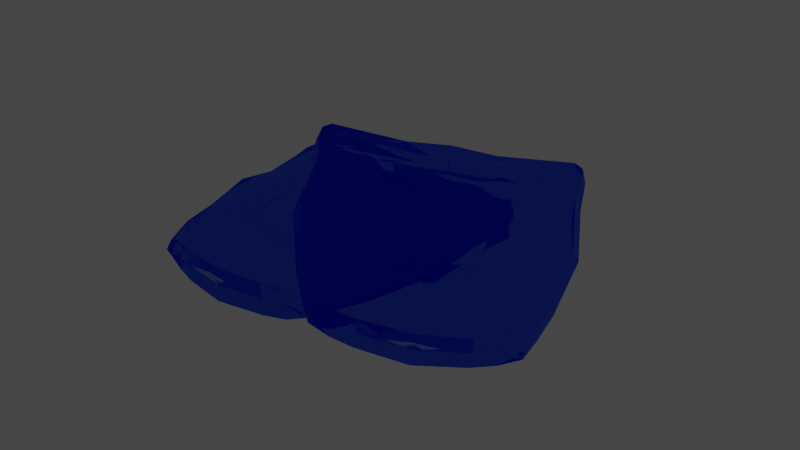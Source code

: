 # Source: Shield_pack.blend  (saved by Blender 3.6.11; exported with 4.5.12 LTS)
import bpy
from mathutils import Matrix  # noqa: F401  (used for matrix-valued properties, if any)

bpy.ops.wm.read_factory_settings(use_empty=True)
scene = bpy.context.scene
scene.name = 'Scene'

# ---- materials (node trees are filled in below, after node groups)
mat_quartz = bpy.data.materials.new('quartz')
mat_quartz.use_transparent_shadow = False

# ---- material node trees
mat_quartz.use_nodes = True; mat_quartz.node_tree.nodes.clear()
_N = mat_quartz.node_tree.nodes; _L = mat_quartz.node_tree.links
n0 = _N.new('ShaderNodeOutputMaterial'); n0.name = 'Material Output'; n0.location = (300, 300)
n1 = _N.new('ShaderNodeBsdfGlass'); n1.name = 'Glass BSDF'; n1.location = (19, 313)
n1.distribution = 'BECKMANN'
n1.inputs[0].default_value = (0.201, 0.3442, 1.0, 1.0)
n1.inputs[1].default_value = 0.1
n1.inputs[2].default_value = 1.1
_L.new(n1.outputs[0], n0.inputs[0])
n0.is_active_output = True

# ---- world
world_world = bpy.data.worlds.new('World'); scene.world = world_world
world_world.use_nodes = True; world_world.node_tree.nodes.clear()
_N = world_world.node_tree.nodes; _L = world_world.node_tree.links
n0 = _N.new('ShaderNodeOutputWorld'); n0.name = 'World Output'; n0.location = (300, 300)
n1 = _N.new('ShaderNodeBackground'); n1.name = 'Background'; n1.location = (10, 300)
n1.inputs[0].default_value = (0.05088, 0.05088, 0.05088, 1.0)
_L.new(n1.outputs[0], n0.inputs[0])
n0.is_active_output = True
world_world.color = (0.05088, 0.05088, 0.05088)
world_world.use_sun_shadow = False
world_world.sun_shadow_jitter_overblur = 0.0

# ---- meshes
me_cube = bpy.data.meshes.new('Cube')
me_cube.from_pydata([(7.541, 4.73, 0.9765), (7.589, 4.699, -0.953), (6.194, -4.082, 0.9765), (6.701, -4.09, -0.9765), (0.0, 5.0, -1.0), (8.019, 4.688, 0.0), (6.881, -4.115, 0.0), (0.0, -3.985, 1.522), (7.553, 0.0, 1.0), (0.0, -5.0, -1.0), (0.0, 5.0, 1.0), (7.694, 0.0, -0.9765), (0.0, 5.0, 0.0), (8.0, 0.0, 0.0), (0.0, 0.0, -1.0), (3.366, -4.226, -1.0), (0.0, 5.0, -1.0), (8.019, 4.688, 0.0), (0.0, 3.989, 1.519), (0.0, 5.0, 0.0), (7.905, 7.524, 1.0), (7.858, 7.524, -0.953), (0.0, 7.0, -1.0), (8.258, 7.524, 0.0), (0.0, 7.0, 1.0), (0.0, 7.0, 0.0), (7.434, 8.077, 0.953), (7.434, 8.148, -1.024), (0.0, 7.671, -1.0), (7.721, 8.383, 0.0), (0.0, 7.741, 1.0), (0.0, 7.812, 0.0), (5.385, -8.054, 0.0), (5.041, -7.082, -1.0), (0.0, -8.912, 0.0), (4.911, -6.887, 1.0), (0.0, -9.0, -1.0), (0.0, -8.814, 1.0), (4.219, 4.985, 1.0), (4.248, 5.005, -1.0), (2.515, -3.457, 1.609), (4.0, 0.0, -1.0), (4.0, 0.0, 1.0), (3.151, 3.977, 1.935), (4.248, 5.005, -1.0), (4.066, 7.219, 1.0), (4.064, 7.218, -1.0), (2.773, 7.518, 0.9295), (3.16, 7.737, -0.9059), (2.889, -8.448, 0.0), (2.922, -8.469, -1.0), (2.922, -8.469, 1.0), (0.0, -9.425, 1.0), (1.312, -9.567, 1.0), (6.881, -4.115, -0.5), (5.025, -4.107, -1.0), (6.677, -4.115, 0.5), (5.866, -6.112, -0.953), (6.139, -6.186, 0.0), (5.336, -7.699, 0.5), (5.028, -4.108, 1.306), (5.73, -6.074, 0.9765), (4.271, -8.041, -0.953), (5.466, -7.759, -0.5), (3.949, -8.028, 0.0), (4.213, -8.037, 0.953), (2.889, -8.448, 0.5), (2.889, -8.448, -0.5), (2.984, -6.03, 1.0), (2.984, -6.03, -1.0), (3.949, -8.028, 0.5), (3.949, -8.028, -0.5), (4.385, -5.967, 1.0), (6.139, -6.186, 0.5), (4.385, -5.967, -1.0), (6.139, -6.186, -0.5), (3.765, 7.828, 0.0), (6.669, -2.001, 0.9882), (5.777, 0.0, 1.306), (7.006, 2.0, 0.9882), (2.767, -2.1, 1.56), (6.291, 5.135, 0.9882), (6.311, 7.591, 1.0), (0.0, 6.0, 1.306), (6.272, 5.123, 1.294), (1.769, 3.769, 1.526), (7.94, 6.274, 0.9882), (1.594, 6.814, 1.0), (4.279, 6.194, 1.306), (2.755, 2.278, 1.591), (1.728, 5.819, 1.306), (6.406, 6.435, 1.3), (5.412, 2.148, 1.3), (5.453, -2.123, 1.3), (1.529, -3.741, 1.516), (-7.541, 4.73, 0.9765), (-7.589, 4.699, -0.953), (-6.194, -4.082, 0.9765), (-6.701, -4.09, -0.9765), (-8.019, 4.688, 0.0), (-6.881, -4.115, 0.0), (-7.553, 0.0, 1.0), (-7.694, 0.0, -0.9765), (-8.0, 0.0, 0.0), (-3.366, -4.226, -1.0), (-8.019, 4.688, 0.0), (-7.905, 7.524, 1.0), (-7.858, 7.524, -0.953), (-8.258, 7.524, 0.0), (-7.434, 8.077, 0.953), (-7.434, 8.148, -1.024), (-7.721, 8.383, 0.0), (-5.385, -8.054, 0.0), (-5.041, -7.082, -1.0), (-4.911, -6.887, 1.0), (-4.219, 4.985, 1.0), (-4.248, 5.005, -1.0), (-2.515, -3.457, 1.609), (-4.0, 0.0, -1.0), (-4.0, 0.0, 1.0), (-3.151, 3.977, 1.935), (-4.248, 5.005, -1.0), (-4.066, 7.219, 1.0), (-4.064, 7.218, -1.0), (-2.773, 7.518, 0.9295), (-3.16, 7.737, -0.9059), (-2.889, -8.448, 0.0), (-2.922, -8.469, -1.0), (-2.922, -8.469, 1.0), (-1.312, -9.567, 1.0), (-6.881, -4.115, -0.5), (-5.025, -4.107, -1.0), (-6.677, -4.115, 0.5), (-5.866, -6.112, -0.953), (-6.139, -6.186, 0.0), (-5.336, -7.699, 0.5), (-5.028, -4.108, 1.306), (-5.73, -6.074, 0.9765), (-4.271, -8.041, -0.953), (-5.466, -7.759, -0.5), (-3.949, -8.028, 0.0), (-4.213, -8.037, 0.953), (-2.889, -8.448, 0.5), (-2.889, -8.448, -0.5), (-2.984, -6.03, 1.0), (-2.984, -6.03, -1.0), (-3.949, -8.028, 0.5), (-3.949, -8.028, -0.5), (-4.385, -5.967, 1.0), (-6.139, -6.186, 0.5), (-4.385, -5.967, -1.0), (-6.139, -6.186, -0.5), (-3.765, 7.828, 0.0), (-6.669, -2.001, 0.9882), (-5.777, 0.0, 1.306), (-7.006, 2.0, 0.9882), (-2.767, -2.1, 1.56), (-6.291, 5.135, 0.9882), (-6.311, 7.591, 1.0), (-6.272, 5.123, 1.294), (-1.769, 3.769, 1.526), (-7.94, 6.274, 0.9882), (-1.594, 6.814, 1.0), (-4.279, 6.194, 1.306), (-2.755, 2.278, 1.591), (-1.728, 5.819, 1.306), (-6.406, 6.435, 1.3), (-5.412, 2.148, 1.3), (-5.453, -2.123, 1.3), (-1.529, -3.741, 1.516), (1.756, -4.721, 1.0), (0.0, -5.0, 1.0), (1.789, 4.776, 1.0), (4.219, 4.985, 1.0), (3.75, 2.25, 1.0), (3.002, 4.012e-06, 1.566), (3.75, -2.25, 1.0), (3.366, -4.226, 1.0), (0.0, 5.0, 1.0), (-1.756, -4.721, 1.0), (-1.789, 4.776, 1.0), (-4.219, 4.985, 1.0), (-3.75, 2.25, 1.0), (-3.002, 4.012e-06, 1.566), (-3.75, -2.25, 1.0), (-3.366, -4.226, 1.0), (0.0, 0.002103, 1.52), (0.0, 1.996, 1.52), (0.0, -1.991, 1.521)], [(81, 0), (5, 17), (38, 81), (157, 95), (99, 105), (115, 157)], [(41, 11, 3, 55, 15), (13, 8, 77, 2, 56, 6), (12, 10, 178, 19), (11, 13, 6, 54, 3), (1, 5, 13, 11), (5, 0, 79, 8, 13), (39, 1, 11, 41), (75, 58, 32, 63), (74, 57, 33, 62), (19, 178, 83, 24, 25), (39, 4, 16, 44), (4, 12, 19, 16), (21, 1, 44, 46), (22, 25, 31, 28), (23, 21, 27, 29), (44, 16, 22, 46), (1, 21, 23, 17), (16, 19, 25, 22), (21, 46, 48, 27), (73, 61, 35, 59), (20, 23, 29, 26), (45, 82, 20, 26, 47), (25, 24, 30, 31), (46, 22, 28, 48), (177, 170, 171, 37, 51, 68), (72, 68, 51, 65), (50, 67, 49, 34, 36), (71, 64, 49, 67), (49, 66, 51, 37, 34), (70, 65, 51, 66), (24, 87, 45, 47, 30), (91, 84, 0, 86), (10, 38, 173, 172, 178), (17, 23, 20, 86, 0), (90, 88, 45, 87), (9, 15, 69, 50, 36), (4, 39, 41, 14), (14, 41, 15, 9), (37, 51, 53, 52), (64, 70, 66, 49), (32, 59, 70, 64), (59, 35, 65, 70), (62, 71, 67, 50), (33, 63, 71, 62), (63, 32, 64, 71), (61, 72, 65, 35), (2, 60, 72, 61), (60, 177, 68, 72), (58, 73, 59, 32), (6, 56, 73, 58), (56, 2, 61, 73), (69, 74, 62, 50), (15, 55, 74, 69), (55, 3, 57, 74), (57, 75, 63, 33), (3, 54, 75, 57), (54, 6, 58, 75), (47, 26, 29, 76), (27, 48, 76, 29), (48, 28, 31, 76), (31, 30, 47, 76), (83, 90, 87, 24), (178, 172, 90, 83), (172, 173, 88, 90), (82, 91, 86, 20), (45, 88, 91, 82), (88, 173, 84, 91), (174, 92, 84, 173), (79, 0, 84, 92), (79, 92, 78, 8), (92, 174, 42, 78), (176, 93, 78, 42), (77, 8, 78, 93), (176, 177, 60, 93), (77, 93, 60, 2), (53, 34, 52), (53, 49, 34), (49, 53, 66), (51, 66, 53), (118, 104, 131, 98, 102), (103, 100, 132, 97, 153, 101), (102, 98, 130, 100, 103), (96, 102, 103, 99), (99, 103, 101, 155, 95), (116, 118, 102, 96), (151, 139, 112, 134), (150, 138, 113, 133), (116, 121, 16, 4), (107, 123, 121, 96), (108, 111, 110, 107), (121, 123, 22, 16), (96, 105, 108, 107), (107, 110, 125, 123), (149, 135, 114, 137), (106, 109, 111, 108), (122, 124, 109, 106, 158), (123, 125, 28, 22), (185, 144, 128, 37, 171, 179), (148, 141, 128, 144), (127, 36, 34, 126, 143), (147, 143, 126, 140), (126, 34, 37, 128, 142), (146, 142, 128, 141), (24, 30, 124, 122, 162), (166, 161, 95, 159), (10, 178, 180, 181, 115), (105, 95, 161, 106, 108), (165, 162, 122, 163), (9, 36, 127, 145, 104), (4, 14, 118, 116), (14, 9, 104, 118), (37, 52, 129, 128), (140, 126, 142, 146), (112, 140, 146, 135), (135, 146, 141, 114), (138, 127, 143, 147), (113, 138, 147, 139), (139, 147, 140, 112), (137, 114, 141, 148), (97, 137, 148, 136), (136, 148, 144, 185), (134, 112, 135, 149), (100, 134, 149, 132), (132, 149, 137, 97), (145, 127, 138, 150), (104, 145, 150, 131), (131, 150, 133, 98), (133, 113, 139, 151), (98, 133, 151, 130), (130, 151, 134, 100), (124, 152, 111, 109), (110, 111, 152, 125), (125, 152, 31, 28), (31, 152, 124, 30), (83, 24, 162, 165), (178, 83, 165, 180), (180, 165, 163, 181), (158, 106, 161, 166), (122, 158, 166, 163), (163, 166, 159, 181), (182, 181, 159, 167), (155, 167, 159, 95), (155, 101, 154, 167), (167, 154, 119, 182), (184, 119, 154, 168), (153, 168, 154, 101), (184, 168, 136, 185), (153, 97, 136, 168), (129, 52, 34), (129, 34, 126), (126, 142, 129), (128, 129, 142), (120, 164, 160), (94, 7, 171, 170), (85, 43, 173, 172), (89, 175, 42, 174), (80, 40, 177, 176), (175, 80, 176, 42), (18, 85, 172, 178), (43, 89, 174, 173), (40, 94, 170, 177), (7, 169, 179, 171), (120, 160, 180, 181), (183, 164, 182, 119), (117, 156, 184, 185), (156, 183, 119, 184), (160, 18, 178, 180), (164, 120, 181, 182), (169, 117, 185, 179), (43, 85, 89), (18, 187, 89, 85), (18, 160, 164, 187), (164, 183, 186, 187), (89, 187, 186, 175), (175, 186, 188, 80), (7, 94, 80, 188), (80, 94, 40), (7, 188, 156, 169), (117, 169, 156), (183, 156, 188, 186)])
_uv = me_cube.uv_layers.new(name='UVMap')
_uv.uv.foreach_set('vector', [0.3125, 0.625, 0.375, 0.625, 0.375, 0.75, 0.3438, 0.75, 0.3125, 0.75, 0.5, 0.625, 0.625, 0.625, 0.625, 0.6875, 0.625, 0.75, 0.5625, 0.75, 0.5, 0.75, 0.0, 0.0, 0.0, 0.0, 0.0, 0.0, 0.0, 0.0, 0.375, 0.625, 0.5, 0.625, 0.5, 0.75, 0.4375, 0.75, 0.375, 0.75, 0.375, 0.5, 0.5, 0.5, 0.5, 0.625, 0.375, 0.625, 0.5, 0.5, 0.625, 0.5, 0.625, 0.5625, 0.625, 0.625, 0.5, 0.625, 0.3125, 0.5, 0.375, 0.5, 0.375, 0.625, 0.3125, 0.625, 0.4375, 0.75, 0.5, 0.75, 0.5, 0.75, 0.4375, 0.75, 0.3438, 0.75, 0.375, 0.75, 0.375, 0.75, 0.3438, 0.75, 0.0, 0.0, 0.0, 0.0, 0.0, 0.0, 0.0, 0.0, 0.0, 0.0, 0.3125, 0.5, 0.25, 0.5, 0.25, 0.5, 0.3125, 0.5, 0.0, 0.0, 0.0, 0.0, 0.0, 0.0, 0.0, 0.0, 0.375, 0.5, 0.0, 0.0, 0.3125, 0.5, 0.3125, 0.5, 0.0, 0.0, 0.0, 0.0, 0.0, 0.0, 0.0, 0.0, 0.5, 0.5, 0.375, 0.5, 0.375, 0.5, 0.5, 0.5, 0.3125, 0.5, 0.25, 0.5, 0.25, 0.5, 0.3125, 0.5, 0.0, 0.0, 0.375, 0.5, 0.5, 0.5, 0.0, 0.0, 0.0, 0.0, 0.0, 0.0, 0.0, 0.0, 0.0, 0.0, 0.375, 0.5, 0.3125, 0.5, 0.3125, 0.5, 0.375, 0.5, 0.5625, 0.75, 0.625, 0.75, 0.625, 0.75, 0.5625, 0.75, 0.625, 0.5, 0.5, 0.5, 0.5, 0.5, 0.625, 0.5, 0.6875, 0.5, 0.6562, 0.5, 0.625, 0.5, 0.625, 0.5, 0.6875, 0.5, 0.0, 0.0, 0.0, 0.0, 0.0, 0.0, 0.0, 0.0, 0.3125, 0.5, 0.25, 0.5, 0.25, 0.5, 0.3125, 0.5, 0.6875, 0.75, 0.7188, 0.75, 0.75, 0.75, 0.75, 0.75, 0.6875, 0.75, 0.6875, 0.75, 0.6562, 0.75, 0.6875, 0.75, 0.6875, 0.75, 0.6562, 0.75, 0.375, 0.8125, 0.4375, 0.8125, 0.5, 0.8125, 0.5, 0.875, 0.375, 0.875, 0.4375, 0.7812, 0.5, 0.7812, 0.5, 0.8125, 0.4375, 0.8125, 0.5, 0.8125, 0.5625, 0.8125, 0.625, 0.8125, 0.625, 0.875, 0.5, 0.875, 0.5625, 0.7812, 0.625, 0.7812, 0.625, 0.8125, 0.5625, 0.8125, 0.75, 0.5, 0.7188, 0.5, 0.6875, 0.5, 0.6875, 0.5, 0.75, 0.5, 0.5, 0.375, 0.3438, 0.25, 0.0, 0.0, 0.3125, 0.25, 0.75, 0.5, 0.6875, 0.5, 0.6875, 0.5, 0.7188, 0.5, 0.75, 0.5, 0.0, 0.0, 0.5, 0.5, 0.625, 0.5, 0.3125, 0.25, 0.0, 0.0, 0.7188, 0.5, 0.6875, 0.5, 0.6875, 0.5, 0.7188, 0.5, 0.25, 0.75, 0.3125, 0.75, 0.3125, 0.75, 0.3125, 0.75, 0.25, 0.75, 0.25, 0.5, 0.3125, 0.5, 0.3125, 0.625, 0.25, 0.625, 0.25, 0.625, 0.3125, 0.625, 0.3125, 0.75, 0.25, 0.75, 0.75, 0.75, 0.6875, 0.75, 0.6875, 0.75, 0.75, 0.75, 0.5, 0.7812, 0.5625, 0.7812, 0.5625, 0.8125, 0.5, 0.8125, 0.5, 0.75, 0.5625, 0.75, 0.5625, 0.7812, 0.5, 0.7812, 0.5625, 0.75, 0.625, 0.75, 0.625, 0.7812, 0.5625, 0.7812, 0.375, 0.7812, 0.4375, 0.7812, 0.4375, 0.8125, 0.375, 0.8125, 0.375, 0.75, 0.4375, 0.75, 0.4375, 0.7812, 0.375, 0.7812, 0.4375, 0.75, 0.5, 0.75, 0.5, 0.7812, 0.4375, 0.7812, 0.625, 0.75, 0.6562, 0.75, 0.6562, 0.75, 0.625, 0.75, 0.625, 0.75, 0.6562, 0.75, 0.6562, 0.75, 0.625, 0.75, 0.6562, 0.75, 0.6875, 0.75, 0.6875, 0.75, 0.6562, 0.75, 0.5, 0.75, 0.5625, 0.75, 0.5625, 0.75, 0.5, 0.75, 0.5, 0.75, 0.5625, 0.75, 0.5625, 0.75, 0.5, 0.75, 0.5625, 0.75, 0.625, 0.75, 0.625, 0.75, 0.5625, 0.75, 0.3125, 0.75, 0.3438, 0.75, 0.3438, 0.75, 0.3125, 0.75, 0.3125, 0.75, 0.3438, 0.75, 0.3438, 0.75, 0.3125, 0.75, 0.3438, 0.75, 0.375, 0.75, 0.375, 0.75, 0.3438, 0.75, 0.375, 0.75, 0.4375, 0.75, 0.4375, 0.75, 0.375, 0.75, 0.375, 0.75, 0.4375, 0.75, 0.4375, 0.75, 0.375, 0.75, 0.4375, 0.75, 0.5, 0.75, 0.5, 0.75, 0.4375, 0.75, 0.6875, 0.5, 0.625, 0.5, 0.5, 0.5, 0.0, 0.0, 0.375, 0.5, 0.3125, 0.5, 0.0, 0.0, 0.5, 0.5, 0.3125, 0.5, 0.0, 0.0, 0.0, 0.0, 0.0, 0.0, 0.0, 0.0, 0.75, 0.5, 0.6875, 0.5, 0.0, 0.0, 0.75, 0.5, 0.7188, 0.5, 0.7188, 0.5, 0.75, 0.5, 0.75, 0.5, 0.7188, 0.5, 0.7188, 0.5, 0.75, 0.5, 0.7188, 0.5, 0.6875, 0.5, 0.6875, 0.5, 0.7188, 0.5, 0.6562, 0.5, 0.5, 0.375, 0.3125, 0.25, 0.625, 0.5, 0.6875, 0.5, 0.6875, 0.5, 0.5, 0.375, 0.6562, 0.5, 0.6875, 0.5, 0.6875, 0.5, 0.3438, 0.25, 0.5, 0.375, 0.0, 0.0, 0.0, 0.0, 0.3438, 0.25, 0.6875, 0.5, 0.625, 0.5625, 0.0, 0.0, 0.3438, 0.25, 0.0, 0.0, 0.625, 0.5625, 0.0, 0.0, 0.0, 0.0, 0.625, 0.625, 0.0, 0.0, 0.6875, 0.5625, 0.6875, 0.625, 0.0, 0.0, 0.6875, 0.6875, 0.0, 0.0, 0.0, 0.0, 0.6875, 0.625, 0.625, 0.6875, 0.625, 0.625, 0.0, 0.0, 0.0, 0.0, 0.6875, 0.6875, 0.6875, 0.75, 0.6562, 0.75, 0.0, 0.0, 0.625, 0.6875, 0.0, 0.0, 0.6562, 0.75, 0.625, 0.75, 0.6875, 0.75, 0.0, 0.0, 0.75, 0.75, 0.0, 0.0, 0.0, 0.0, 0.0, 0.0, 0.0, 0.0, 0.0, 0.0, 0.5625, 0.8125, 0.0, 0.0, 0.0, 0.0, 0.0, 0.0, 0.3125, 0.625, 0.3125, 0.75, 0.3438, 0.75, 0.375, 0.75, 0.375, 0.625, 0.5, 0.625, 0.5, 0.75, 0.5625, 0.75, 0.625, 0.75, 0.625, 0.6875, 0.625, 0.625, 0.375, 0.625, 0.375, 0.75, 0.4375, 0.75, 0.5, 0.75, 0.5, 0.625, 0.375, 0.5, 0.375, 0.625, 0.5, 0.625, 0.5, 0.5, 0.5, 0.5, 0.5, 0.625, 0.625, 0.625, 0.625, 0.5625, 0.625, 0.5, 0.3125, 0.5, 0.3125, 0.625, 0.375, 0.625, 0.375, 0.5, 0.4375, 0.75, 0.4375, 0.75, 0.5, 0.75, 0.5, 0.75, 0.3438, 0.75, 0.3438, 0.75, 0.375, 0.75, 0.375, 0.75, 0.3125, 0.5, 0.3125, 0.5, 0.25, 0.5, 0.25, 0.5, 0.375, 0.5, 0.3125, 0.5, 0.3125, 0.5, 0.0, 0.0, 0.5, 0.5, 0.5, 0.5, 0.375, 0.5, 0.375, 0.5, 0.3125, 0.5, 0.3125, 0.5, 0.25, 0.5, 0.25, 0.5, 0.0, 0.0, 0.0, 0.0, 0.5, 0.5, 0.375, 0.5, 0.375, 0.5, 0.375, 0.5, 0.3125, 0.5, 0.3125, 0.5, 0.5625, 0.75, 0.5625, 0.75, 0.625, 0.75, 0.625, 0.75, 0.625, 0.5, 0.625, 0.5, 0.5, 0.5, 0.5, 0.5, 0.6875, 0.5, 0.6875, 0.5, 0.625, 0.5, 0.625, 0.5, 0.6562, 0.5, 0.3125, 0.5, 0.3125, 0.5, 0.25, 0.5, 0.25, 0.5, 0.6875, 0.75, 0.6875, 0.75, 0.6875, 0.75, 0.75, 0.75, 0.75, 0.75, 0.7188, 0.75, 0.6562, 0.75, 0.6562, 0.75, 0.6875, 0.75, 0.6875, 0.75, 0.375, 0.8125, 0.375, 0.875, 0.5, 0.875, 0.5, 0.8125, 0.4375, 0.8125, 0.4375, 0.7812, 0.4375, 0.8125, 0.5, 0.8125, 0.5, 0.7812, 0.5, 0.8125, 0.5, 0.875, 0.625, 0.875, 0.625, 0.8125, 0.5625, 0.8125, 0.5625, 0.7812, 0.5625, 0.8125, 0.625, 0.8125, 0.625, 0.7812, 0.75, 0.5, 0.75, 0.5, 0.6875, 0.5, 0.6875, 0.5, 0.7188, 0.5, 0.5, 0.375, 0.3125, 0.25, 0.0, 0.0, 0.3438, 0.25, 0.75, 0.5, 0.75, 0.5, 0.7188, 0.5, 0.6875, 0.5, 0.6875, 0.5, 0.0, 0.0, 0.0, 0.0, 0.3125, 0.25, 0.625, 0.5, 0.5, 0.5, 0.7188, 0.5, 0.7188, 0.5, 0.6875, 0.5, 0.6875, 0.5, 0.25, 0.75, 0.25, 0.75, 0.3125, 0.75, 0.3125, 0.75, 0.3125, 0.75, 0.25, 0.5, 0.25, 0.625, 0.3125, 0.625, 0.3125, 0.5, 0.25, 0.625, 0.25, 0.75, 0.3125, 0.75, 0.3125, 0.625, 0.75, 0.75, 0.75, 0.75, 0.6875, 0.75, 0.6875, 0.75, 0.5, 0.7812, 0.5, 0.8125, 0.5625, 0.8125, 0.5625, 0.7812, 0.5, 0.75, 0.5, 0.7812, 0.5625, 0.7812, 0.5625, 0.75, 0.5625, 0.75, 0.5625, 0.7812, 0.625, 0.7812, 0.625, 0.75, 0.375, 0.7812, 0.375, 0.8125, 0.4375, 0.8125, 0.4375, 0.7812, 0.375, 0.75, 0.375, 0.7812, 0.4375, 0.7812, 0.4375, 0.75, 0.4375, 0.75, 0.4375, 0.7812, 0.5, 0.7812, 0.5, 0.75, 0.625, 0.75, 0.625, 0.75, 0.6562, 0.75, 0.6562, 0.75, 0.625, 0.75, 0.625, 0.75, 0.6562, 0.75, 0.6562, 0.75, 0.6562, 0.75, 0.6562, 0.75, 0.6875, 0.75, 0.6875, 0.75, 0.5, 0.75, 0.5, 0.75, 0.5625, 0.75, 0.5625, 0.75, 0.5, 0.75, 0.5, 0.75, 0.5625, 0.75, 0.5625, 0.75, 0.5625, 0.75, 0.5625, 0.75, 0.625, 0.75, 0.625, 0.75, 0.3125, 0.75, 0.3125, 0.75, 0.3438, 0.75, 0.3438, 0.75, 0.3125, 0.75, 0.3125, 0.75, 0.3438, 0.75, 0.3438, 0.75, 0.3438, 0.75, 0.3438, 0.75, 0.375, 0.75, 0.375, 0.75, 0.375, 0.75, 0.375, 0.75, 0.4375, 0.75, 0.4375, 0.75, 0.375, 0.75, 0.375, 0.75, 0.4375, 0.75, 0.4375, 0.75, 0.4375, 0.75, 0.4375, 0.75, 0.5, 0.75, 0.5, 0.75, 0.6875, 0.5, 0.0, 0.0, 0.5, 0.5, 0.625, 0.5, 0.375, 0.5, 0.5, 0.5, 0.0, 0.0, 0.3125, 0.5, 0.3125, 0.5, 0.0, 0.0, 0.0, 0.0, 0.0, 0.0, 0.0, 0.0, 0.0, 0.0, 0.6875, 0.5, 0.75, 0.5, 0.75, 0.5, 0.75, 0.5, 0.7188, 0.5, 0.7188, 0.5, 0.75, 0.5, 0.75, 0.5, 0.7188, 0.5, 0.7188, 0.5, 0.7188, 0.5, 0.7188, 0.5, 0.6875, 0.5, 0.6875, 0.5, 0.6562, 0.5, 0.625, 0.5, 0.3125, 0.25, 0.5, 0.375, 0.6875, 0.5, 0.6562, 0.5, 0.5, 0.375, 0.6875, 0.5, 0.6875, 0.5, 0.5, 0.375, 0.3438, 0.25, 0.6875, 0.5, 0.0, 0.0, 0.6875, 0.5, 0.3438, 0.25, 0.0, 0.0, 0.625, 0.5625, 0.0, 0.0, 0.3438, 0.25, 0.0, 0.0, 0.625, 0.5625, 0.625, 0.625, 0.0, 0.0, 0.0, 0.0, 0.0, 0.0, 0.0, 0.0, 0.6875, 0.625, 0.6875, 0.5625, 0.6875, 0.6875, 0.6875, 0.625, 0.0, 0.0, 0.0, 0.0, 0.625, 0.6875, 0.0, 0.0, 0.0, 0.0, 0.625, 0.625, 0.6875, 0.6875, 0.0, 0.0, 0.6562, 0.75, 0.6875, 0.75, 0.625, 0.6875, 0.625, 0.75, 0.6562, 0.75, 0.0, 0.0, 0.6875, 0.75, 0.75, 0.75, 0.0, 0.0, 0.0, 0.0, 0.0, 0.0, 0.0, 0.0, 0.0, 0.0, 0.5625, 0.8125, 0.0, 0.0, 0.0, 0.0, 0.0, 0.0, 0.0, 0.0, 0.0, 0.0, 0.0, 0.0, 0.0, 0.0, 0.5728, 0.6002, 0.5976, 0.5976, 0.75, 0.75, 0.7188, 0.75, 0.0, 0.0, 0.0, 0.0, 0.0, 0.0, 0.0, 0.0, 0.5158, 0.4056, 0.5158, 0.4689, 0.6875, 0.625, 0.6875, 0.5625, 0.5158, 0.5273, 0.5538, 0.6002, 0.6875, 0.75, 0.6875, 0.6875, 0.5158, 0.4689, 0.5158, 0.5273, 0.6875, 0.6875, 0.6875, 0.625, 0.0, 0.0, 0.0, 0.0, 0.0, 0.0, 0.0, 0.0, 0.0, 0.0, 0.0, 0.0, 0.0, 0.0, 0.0, 0.0, 0.5538, 0.6002, 0.5728, 0.6002, 0.7188, 0.75, 0.6875, 0.75, 0.5976, 0.5976, 0.5728, 0.6002, 0.7188, 0.75, 0.75, 0.75, 0.0, 0.0, 0.0, 0.0, 0.0, 0.0, 0.0, 0.0, 0.5158, 0.4689, 0.5158, 0.4056, 0.6875, 0.5625, 0.6875, 0.625, 0.5538, 0.6002, 0.5158, 0.5273, 0.6875, 0.6875, 0.6875, 0.75, 0.5158, 0.5273, 0.5158, 0.4689, 0.6875, 0.625, 0.6875, 0.6875, 0.0, 0.0, 0.0, 0.0, 0.0, 0.0, 0.0, 0.0, 0.0, 0.0, 0.0, 0.0, 0.0, 0.0, 0.0, 0.0, 0.5728, 0.6002, 0.5538, 0.6002, 0.6875, 0.75, 0.7188, 0.75, 0.0, 0.0, 0.0, 0.0, 0.0, 0.0, 0.0, 0.0, 0.0, 0.0, 0.0, 0.0, 0.0, 0.0, 0.0, 0.0, 0.0, 0.0, 0.0, 0.0, 0.0, 0.0, 0.0, 0.0, 0.5158, 0.4689, 0.0, 0.0, 0.0, 0.0, 0.0, 0.0, 0.0, 0.0, 0.0, 0.0, 0.5158, 0.4689, 0.5158, 0.4689, 0.0, 0.0, 0.0, 0.0, 0.5158, 0.5273, 0.5976, 0.5976, 0.5728, 0.6002, 0.5158, 0.5273, 0.0, 0.0, 0.5158, 0.5273, 0.5728, 0.6002, 0.5538, 0.6002, 0.5976, 0.5976, 0.0, 0.0, 0.0, 0.0, 0.5728, 0.6002, 0.5538, 0.6002, 0.5728, 0.6002, 0.0, 0.0, 0.5158, 0.4689, 0.0, 0.0, 0.0, 0.0, 0.0, 0.0])
me_cube.materials.append(mat_quartz)
me_cube.use_mirror_vertex_groups = False
me_cube.update()
me_cube_001 = bpy.data.meshes.new('Cube.001')
me_cube_001.from_pydata([(7.541, 4.73, 0.9765), (7.589, 4.699, -0.953), (6.194, -4.082, 0.9765), (6.701, -4.09, -0.9765), (0.0, 5.0, -1.0), (8.019, 4.688, 0.0), (6.881, -4.115, 0.0), (0.0, -3.985, 1.522), (7.553, 0.0, 1.0), (0.0, -5.0, -1.0), (0.0, 5.0, 1.0), (7.694, 0.0, -0.9765), (0.0, 5.0, 0.0), (8.0, 0.0, 0.0), (0.0, 0.0, -1.0), (3.366, -4.226, -1.0), (0.0, 5.0, -1.0), (8.019, 4.688, 0.0), (0.0, 3.989, 1.519), (0.0, 5.0, 0.0), (7.905, 7.524, 1.0), (7.858, 7.524, -0.953), (0.0, 7.0, -1.0), (8.258, 7.524, 0.0), (0.0, 7.0, 1.0), (0.0, 7.0, 0.0), (7.434, 8.077, 0.953), (7.434, 8.148, -1.024), (0.0, 7.671, -1.0), (7.721, 8.383, 0.0), (0.0, 7.741, 1.0), (0.0, 7.812, 0.0), (5.385, -8.054, 0.0), (5.041, -7.082, -1.0), (0.0, -8.912, 0.0), (4.911, -6.887, 1.0), (0.0, -9.0, -1.0), (0.0, -8.814, 1.0), (4.219, 4.985, 1.0), (4.248, 5.005, -1.0), (2.515, -3.457, 1.609), (4.0, 0.0, -1.0), (4.0, 0.0, 1.0), (3.151, 3.977, 1.935), (4.248, 5.005, -1.0), (4.066, 7.219, 1.0), (4.064, 7.218, -1.0), (2.773, 7.518, 0.9295), (3.16, 7.737, -0.9059), (2.889, -8.448, 0.0), (2.922, -8.469, -1.0), (2.922, -8.469, 1.0), (0.0, -9.425, 1.0), (1.312, -9.567, 1.0), (6.881, -4.115, -0.5), (5.025, -4.107, -1.0), (6.677, -4.115, 0.5), (5.866, -6.112, -0.953), (6.139, -6.186, 0.0), (5.336, -7.699, 0.5), (5.028, -4.108, 1.306), (5.73, -6.074, 0.9765), (4.271, -8.041, -0.953), (5.466, -7.759, -0.5), (3.949, -8.028, 0.0), (4.213, -8.037, 0.953), (2.889, -8.448, 0.5), (2.889, -8.448, -0.5), (2.984, -6.03, 1.0), (2.984, -6.03, -1.0), (3.949, -8.028, 0.5), (3.949, -8.028, -0.5), (4.385, -5.967, 1.0), (6.139, -6.186, 0.5), (4.385, -5.967, -1.0), (6.139, -6.186, -0.5), (3.765, 7.828, 0.0), (6.669, -2.001, 0.9882), (5.777, 0.0, 1.306), (7.006, 2.0, 0.9882), (2.767, -2.1, 1.56), (6.291, 5.135, 0.9882), (6.311, 7.591, 1.0), (0.0, 6.0, 1.306), (6.272, 5.123, 1.294), (1.769, 3.769, 1.526), (7.94, 6.274, 0.9882), (1.594, 6.814, 1.0), (4.279, 6.194, 1.306), (2.755, 2.278, 1.591), (1.728, 5.819, 1.306), (6.406, 6.435, 1.3), (5.412, 2.148, 1.3), (5.453, -2.123, 1.3), (1.529, -3.741, 1.516), (-7.541, 4.73, 0.9765), (-7.589, 4.699, -0.953), (-6.194, -4.082, 0.9765), (-6.701, -4.09, -0.9765), (-8.019, 4.688, 0.0), (-6.881, -4.115, 0.0), (-7.553, 0.0, 1.0), (-7.694, 0.0, -0.9765), (-8.0, 0.0, 0.0), (-3.366, -4.226, -1.0), (-8.019, 4.688, 0.0), (-7.905, 7.524, 1.0), (-7.858, 7.524, -0.953), (-8.258, 7.524, 0.0), (-7.434, 8.077, 0.953), (-7.434, 8.148, -1.024), (-7.721, 8.383, 0.0), (-5.385, -8.054, 0.0), (-5.041, -7.082, -1.0), (-4.911, -6.887, 1.0), (-4.219, 4.985, 1.0), (-4.248, 5.005, -1.0), (-2.515, -3.457, 1.609), (-4.0, 0.0, -1.0), (-4.0, 0.0, 1.0), (-3.151, 3.977, 1.935), (-4.248, 5.005, -1.0), (-4.066, 7.219, 1.0), (-4.064, 7.218, -1.0), (-2.773, 7.518, 0.9295), (-3.16, 7.737, -0.9059), (-2.889, -8.448, 0.0), (-2.922, -8.469, -1.0), (-2.922, -8.469, 1.0), (-1.312, -9.567, 1.0), (-6.881, -4.115, -0.5), (-5.025, -4.107, -1.0), (-6.677, -4.115, 0.5), (-5.866, -6.112, -0.953), (-6.139, -6.186, 0.0), (-5.336, -7.699, 0.5), (-5.028, -4.108, 1.306), (-5.73, -6.074, 0.9765), (-4.271, -8.041, -0.953), (-5.466, -7.759, -0.5), (-3.949, -8.028, 0.0), (-4.213, -8.037, 0.953), (-2.889, -8.448, 0.5), (-2.889, -8.448, -0.5), (-2.984, -6.03, 1.0), (-2.984, -6.03, -1.0), (-3.949, -8.028, 0.5), (-3.949, -8.028, -0.5), (-4.385, -5.967, 1.0), (-6.139, -6.186, 0.5), (-4.385, -5.967, -1.0), (-6.139, -6.186, -0.5), (-3.765, 7.828, 0.0), (-6.669, -2.001, 0.9882), (-5.777, 0.0, 1.306), (-7.006, 2.0, 0.9882), (-2.767, -2.1, 1.56), (-6.291, 5.135, 0.9882), (-6.311, 7.591, 1.0), (-6.272, 5.123, 1.294), (-1.769, 3.769, 1.526), (-7.94, 6.274, 0.9882), (-1.594, 6.814, 1.0), (-4.279, 6.194, 1.306), (-2.755, 2.278, 1.591), (-1.728, 5.819, 1.306), (-6.406, 6.435, 1.3), (-5.412, 2.148, 1.3), (-5.453, -2.123, 1.3), (-1.529, -3.741, 1.516), (1.756, -4.721, 1.0), (0.0, -5.0, 1.0), (1.789, 4.776, 1.0), (4.219, 4.985, 1.0), (3.75, 2.25, 1.0), (3.002, 4.012e-06, 1.566), (3.75, -2.25, 1.0), (3.366, -4.226, 1.0), (0.0, 5.0, 1.0), (-1.756, -4.721, 1.0), (-1.789, 4.776, 1.0), (-4.219, 4.985, 1.0), (-3.75, 2.25, 1.0), (-3.002, 4.012e-06, 1.566), (-3.75, -2.25, 1.0), (-3.366, -4.226, 1.0), (0.0, 0.002103, 1.52), (0.0, 1.996, 1.52), (0.0, -1.991, 1.521)], [(81, 0), (5, 17), (38, 81), (157, 95), (99, 105), (115, 157)], [(41, 11, 3, 55, 15), (13, 8, 77, 2, 56, 6), (12, 10, 178, 19), (11, 13, 6, 54, 3), (1, 5, 13, 11), (5, 0, 79, 8, 13), (39, 1, 11, 41), (75, 58, 32, 63), (74, 57, 33, 62), (19, 178, 83, 24, 25), (39, 4, 16, 44), (4, 12, 19, 16), (21, 1, 44, 46), (22, 25, 31, 28), (23, 21, 27, 29), (44, 16, 22, 46), (1, 21, 23, 17), (16, 19, 25, 22), (21, 46, 48, 27), (73, 61, 35, 59), (20, 23, 29, 26), (45, 82, 20, 26, 47), (25, 24, 30, 31), (46, 22, 28, 48), (177, 170, 171, 37, 51, 68), (72, 68, 51, 65), (50, 67, 49, 34, 36), (71, 64, 49, 67), (49, 66, 51, 37, 34), (70, 65, 51, 66), (24, 87, 45, 47, 30), (91, 84, 0, 86), (10, 38, 173, 172, 178), (17, 23, 20, 86, 0), (90, 88, 45, 87), (9, 15, 69, 50, 36), (4, 39, 41, 14), (14, 41, 15, 9), (37, 51, 53, 52), (64, 70, 66, 49), (32, 59, 70, 64), (59, 35, 65, 70), (62, 71, 67, 50), (33, 63, 71, 62), (63, 32, 64, 71), (61, 72, 65, 35), (2, 60, 72, 61), (60, 177, 68, 72), (58, 73, 59, 32), (6, 56, 73, 58), (56, 2, 61, 73), (69, 74, 62, 50), (15, 55, 74, 69), (55, 3, 57, 74), (57, 75, 63, 33), (3, 54, 75, 57), (54, 6, 58, 75), (47, 26, 29, 76), (27, 48, 76, 29), (48, 28, 31, 76), (31, 30, 47, 76), (83, 90, 87, 24), (178, 172, 90, 83), (172, 173, 88, 90), (82, 91, 86, 20), (45, 88, 91, 82), (88, 173, 84, 91), (174, 92, 84, 173), (79, 0, 84, 92), (79, 92, 78, 8), (92, 174, 42, 78), (176, 93, 78, 42), (77, 8, 78, 93), (176, 177, 60, 93), (77, 93, 60, 2), (53, 34, 52), (53, 49, 34), (49, 53, 66), (51, 66, 53), (118, 104, 131, 98, 102), (103, 100, 132, 97, 153, 101), (102, 98, 130, 100, 103), (96, 102, 103, 99), (99, 103, 101, 155, 95), (116, 118, 102, 96), (151, 139, 112, 134), (150, 138, 113, 133), (116, 121, 16, 4), (107, 123, 121, 96), (108, 111, 110, 107), (121, 123, 22, 16), (96, 105, 108, 107), (107, 110, 125, 123), (149, 135, 114, 137), (106, 109, 111, 108), (122, 124, 109, 106, 158), (123, 125, 28, 22), (185, 144, 128, 37, 171, 179), (148, 141, 128, 144), (127, 36, 34, 126, 143), (147, 143, 126, 140), (126, 34, 37, 128, 142), (146, 142, 128, 141), (24, 30, 124, 122, 162), (166, 161, 95, 159), (10, 178, 180, 181, 115), (105, 95, 161, 106, 108), (165, 162, 122, 163), (9, 36, 127, 145, 104), (4, 14, 118, 116), (14, 9, 104, 118), (37, 52, 129, 128), (140, 126, 142, 146), (112, 140, 146, 135), (135, 146, 141, 114), (138, 127, 143, 147), (113, 138, 147, 139), (139, 147, 140, 112), (137, 114, 141, 148), (97, 137, 148, 136), (136, 148, 144, 185), (134, 112, 135, 149), (100, 134, 149, 132), (132, 149, 137, 97), (145, 127, 138, 150), (104, 145, 150, 131), (131, 150, 133, 98), (133, 113, 139, 151), (98, 133, 151, 130), (130, 151, 134, 100), (124, 152, 111, 109), (110, 111, 152, 125), (125, 152, 31, 28), (31, 152, 124, 30), (83, 24, 162, 165), (178, 83, 165, 180), (180, 165, 163, 181), (158, 106, 161, 166), (122, 158, 166, 163), (163, 166, 159, 181), (182, 181, 159, 167), (155, 167, 159, 95), (155, 101, 154, 167), (167, 154, 119, 182), (184, 119, 154, 168), (153, 168, 154, 101), (184, 168, 136, 185), (153, 97, 136, 168), (129, 52, 34), (129, 34, 126), (126, 142, 129), (128, 129, 142), (120, 164, 160), (94, 7, 171, 170), (85, 43, 173, 172), (89, 175, 42, 174), (80, 40, 177, 176), (175, 80, 176, 42), (18, 85, 172, 178), (43, 89, 174, 173), (40, 94, 170, 177), (7, 169, 179, 171), (120, 160, 180, 181), (183, 164, 182, 119), (117, 156, 184, 185), (156, 183, 119, 184), (160, 18, 178, 180), (164, 120, 181, 182), (169, 117, 185, 179), (43, 85, 89), (18, 187, 89, 85), (18, 160, 164, 187), (164, 183, 186, 187), (89, 187, 186, 175), (175, 186, 188, 80), (7, 94, 80, 188), (80, 94, 40), (7, 188, 156, 169), (117, 169, 156), (183, 156, 188, 186)])
_uv = me_cube_001.uv_layers.new(name='UVMap')
_uv.uv.foreach_set('vector', [0.3125, 0.625, 0.375, 0.625, 0.375, 0.75, 0.3438, 0.75, 0.3125, 0.75, 0.5, 0.625, 0.625, 0.625, 0.625, 0.6875, 0.625, 0.75, 0.5625, 0.75, 0.5, 0.75, 0.0, 0.0, 0.0, 0.0, 0.0, 0.0, 0.0, 0.0, 0.375, 0.625, 0.5, 0.625, 0.5, 0.75, 0.4375, 0.75, 0.375, 0.75, 0.375, 0.5, 0.5, 0.5, 0.5, 0.625, 0.375, 0.625, 0.5, 0.5, 0.625, 0.5, 0.625, 0.5625, 0.625, 0.625, 0.5, 0.625, 0.3125, 0.5, 0.375, 0.5, 0.375, 0.625, 0.3125, 0.625, 0.4375, 0.75, 0.5, 0.75, 0.5, 0.75, 0.4375, 0.75, 0.3438, 0.75, 0.375, 0.75, 0.375, 0.75, 0.3438, 0.75, 0.0, 0.0, 0.0, 0.0, 0.0, 0.0, 0.0, 0.0, 0.0, 0.0, 0.3125, 0.5, 0.25, 0.5, 0.25, 0.5, 0.3125, 0.5, 0.0, 0.0, 0.0, 0.0, 0.0, 0.0, 0.0, 0.0, 0.375, 0.5, 0.0, 0.0, 0.3125, 0.5, 0.3125, 0.5, 0.0, 0.0, 0.0, 0.0, 0.0, 0.0, 0.0, 0.0, 0.5, 0.5, 0.375, 0.5, 0.375, 0.5, 0.5, 0.5, 0.3125, 0.5, 0.25, 0.5, 0.25, 0.5, 0.3125, 0.5, 0.0, 0.0, 0.375, 0.5, 0.5, 0.5, 0.0, 0.0, 0.0, 0.0, 0.0, 0.0, 0.0, 0.0, 0.0, 0.0, 0.375, 0.5, 0.3125, 0.5, 0.3125, 0.5, 0.375, 0.5, 0.5625, 0.75, 0.625, 0.75, 0.625, 0.75, 0.5625, 0.75, 0.625, 0.5, 0.5, 0.5, 0.5, 0.5, 0.625, 0.5, 0.6875, 0.5, 0.6562, 0.5, 0.625, 0.5, 0.625, 0.5, 0.6875, 0.5, 0.0, 0.0, 0.0, 0.0, 0.0, 0.0, 0.0, 0.0, 0.3125, 0.5, 0.25, 0.5, 0.25, 0.5, 0.3125, 0.5, 0.6875, 0.75, 0.7188, 0.75, 0.75, 0.75, 0.75, 0.75, 0.6875, 0.75, 0.6875, 0.75, 0.6562, 0.75, 0.6875, 0.75, 0.6875, 0.75, 0.6562, 0.75, 0.375, 0.8125, 0.4375, 0.8125, 0.5, 0.8125, 0.5, 0.875, 0.375, 0.875, 0.4375, 0.7812, 0.5, 0.7812, 0.5, 0.8125, 0.4375, 0.8125, 0.5, 0.8125, 0.5625, 0.8125, 0.625, 0.8125, 0.625, 0.875, 0.5, 0.875, 0.5625, 0.7812, 0.625, 0.7812, 0.625, 0.8125, 0.5625, 0.8125, 0.75, 0.5, 0.7188, 0.5, 0.6875, 0.5, 0.6875, 0.5, 0.75, 0.5, 0.5, 0.375, 0.3438, 0.25, 0.0, 0.0, 0.3125, 0.25, 0.75, 0.5, 0.6875, 0.5, 0.6875, 0.5, 0.7188, 0.5, 0.75, 0.5, 0.0, 0.0, 0.5, 0.5, 0.625, 0.5, 0.3125, 0.25, 0.0, 0.0, 0.7188, 0.5, 0.6875, 0.5, 0.6875, 0.5, 0.7188, 0.5, 0.25, 0.75, 0.3125, 0.75, 0.3125, 0.75, 0.3125, 0.75, 0.25, 0.75, 0.25, 0.5, 0.3125, 0.5, 0.3125, 0.625, 0.25, 0.625, 0.25, 0.625, 0.3125, 0.625, 0.3125, 0.75, 0.25, 0.75, 0.75, 0.75, 0.6875, 0.75, 0.6875, 0.75, 0.75, 0.75, 0.5, 0.7812, 0.5625, 0.7812, 0.5625, 0.8125, 0.5, 0.8125, 0.5, 0.75, 0.5625, 0.75, 0.5625, 0.7812, 0.5, 0.7812, 0.5625, 0.75, 0.625, 0.75, 0.625, 0.7812, 0.5625, 0.7812, 0.375, 0.7812, 0.4375, 0.7812, 0.4375, 0.8125, 0.375, 0.8125, 0.375, 0.75, 0.4375, 0.75, 0.4375, 0.7812, 0.375, 0.7812, 0.4375, 0.75, 0.5, 0.75, 0.5, 0.7812, 0.4375, 0.7812, 0.625, 0.75, 0.6562, 0.75, 0.6562, 0.75, 0.625, 0.75, 0.625, 0.75, 0.6562, 0.75, 0.6562, 0.75, 0.625, 0.75, 0.6562, 0.75, 0.6875, 0.75, 0.6875, 0.75, 0.6562, 0.75, 0.5, 0.75, 0.5625, 0.75, 0.5625, 0.75, 0.5, 0.75, 0.5, 0.75, 0.5625, 0.75, 0.5625, 0.75, 0.5, 0.75, 0.5625, 0.75, 0.625, 0.75, 0.625, 0.75, 0.5625, 0.75, 0.3125, 0.75, 0.3438, 0.75, 0.3438, 0.75, 0.3125, 0.75, 0.3125, 0.75, 0.3438, 0.75, 0.3438, 0.75, 0.3125, 0.75, 0.3438, 0.75, 0.375, 0.75, 0.375, 0.75, 0.3438, 0.75, 0.375, 0.75, 0.4375, 0.75, 0.4375, 0.75, 0.375, 0.75, 0.375, 0.75, 0.4375, 0.75, 0.4375, 0.75, 0.375, 0.75, 0.4375, 0.75, 0.5, 0.75, 0.5, 0.75, 0.4375, 0.75, 0.6875, 0.5, 0.625, 0.5, 0.5, 0.5, 0.0, 0.0, 0.375, 0.5, 0.3125, 0.5, 0.0, 0.0, 0.5, 0.5, 0.3125, 0.5, 0.0, 0.0, 0.0, 0.0, 0.0, 0.0, 0.0, 0.0, 0.75, 0.5, 0.6875, 0.5, 0.0, 0.0, 0.75, 0.5, 0.7188, 0.5, 0.7188, 0.5, 0.75, 0.5, 0.75, 0.5, 0.7188, 0.5, 0.7188, 0.5, 0.75, 0.5, 0.7188, 0.5, 0.6875, 0.5, 0.6875, 0.5, 0.7188, 0.5, 0.6562, 0.5, 0.5, 0.375, 0.3125, 0.25, 0.625, 0.5, 0.6875, 0.5, 0.6875, 0.5, 0.5, 0.375, 0.6562, 0.5, 0.6875, 0.5, 0.6875, 0.5, 0.3438, 0.25, 0.5, 0.375, 0.0, 0.0, 0.0, 0.0, 0.3438, 0.25, 0.6875, 0.5, 0.625, 0.5625, 0.0, 0.0, 0.3438, 0.25, 0.0, 0.0, 0.625, 0.5625, 0.0, 0.0, 0.0, 0.0, 0.625, 0.625, 0.0, 0.0, 0.6875, 0.5625, 0.6875, 0.625, 0.0, 0.0, 0.6875, 0.6875, 0.0, 0.0, 0.0, 0.0, 0.6875, 0.625, 0.625, 0.6875, 0.625, 0.625, 0.0, 0.0, 0.0, 0.0, 0.6875, 0.6875, 0.6875, 0.75, 0.6562, 0.75, 0.0, 0.0, 0.625, 0.6875, 0.0, 0.0, 0.6562, 0.75, 0.625, 0.75, 0.6875, 0.75, 0.0, 0.0, 0.75, 0.75, 0.0, 0.0, 0.0, 0.0, 0.0, 0.0, 0.0, 0.0, 0.0, 0.0, 0.5625, 0.8125, 0.0, 0.0, 0.0, 0.0, 0.0, 0.0, 0.3125, 0.625, 0.3125, 0.75, 0.3438, 0.75, 0.375, 0.75, 0.375, 0.625, 0.5, 0.625, 0.5, 0.75, 0.5625, 0.75, 0.625, 0.75, 0.625, 0.6875, 0.625, 0.625, 0.375, 0.625, 0.375, 0.75, 0.4375, 0.75, 0.5, 0.75, 0.5, 0.625, 0.375, 0.5, 0.375, 0.625, 0.5, 0.625, 0.5, 0.5, 0.5, 0.5, 0.5, 0.625, 0.625, 0.625, 0.625, 0.5625, 0.625, 0.5, 0.3125, 0.5, 0.3125, 0.625, 0.375, 0.625, 0.375, 0.5, 0.4375, 0.75, 0.4375, 0.75, 0.5, 0.75, 0.5, 0.75, 0.3438, 0.75, 0.3438, 0.75, 0.375, 0.75, 0.375, 0.75, 0.3125, 0.5, 0.3125, 0.5, 0.25, 0.5, 0.25, 0.5, 0.375, 0.5, 0.3125, 0.5, 0.3125, 0.5, 0.0, 0.0, 0.5, 0.5, 0.5, 0.5, 0.375, 0.5, 0.375, 0.5, 0.3125, 0.5, 0.3125, 0.5, 0.25, 0.5, 0.25, 0.5, 0.0, 0.0, 0.0, 0.0, 0.5, 0.5, 0.375, 0.5, 0.375, 0.5, 0.375, 0.5, 0.3125, 0.5, 0.3125, 0.5, 0.5625, 0.75, 0.5625, 0.75, 0.625, 0.75, 0.625, 0.75, 0.625, 0.5, 0.625, 0.5, 0.5, 0.5, 0.5, 0.5, 0.6875, 0.5, 0.6875, 0.5, 0.625, 0.5, 0.625, 0.5, 0.6562, 0.5, 0.3125, 0.5, 0.3125, 0.5, 0.25, 0.5, 0.25, 0.5, 0.6875, 0.75, 0.6875, 0.75, 0.6875, 0.75, 0.75, 0.75, 0.75, 0.75, 0.7188, 0.75, 0.6562, 0.75, 0.6562, 0.75, 0.6875, 0.75, 0.6875, 0.75, 0.375, 0.8125, 0.375, 0.875, 0.5, 0.875, 0.5, 0.8125, 0.4375, 0.8125, 0.4375, 0.7812, 0.4375, 0.8125, 0.5, 0.8125, 0.5, 0.7812, 0.5, 0.8125, 0.5, 0.875, 0.625, 0.875, 0.625, 0.8125, 0.5625, 0.8125, 0.5625, 0.7812, 0.5625, 0.8125, 0.625, 0.8125, 0.625, 0.7812, 0.75, 0.5, 0.75, 0.5, 0.6875, 0.5, 0.6875, 0.5, 0.7188, 0.5, 0.5, 0.375, 0.3125, 0.25, 0.0, 0.0, 0.3438, 0.25, 0.75, 0.5, 0.75, 0.5, 0.7188, 0.5, 0.6875, 0.5, 0.6875, 0.5, 0.0, 0.0, 0.0, 0.0, 0.3125, 0.25, 0.625, 0.5, 0.5, 0.5, 0.7188, 0.5, 0.7188, 0.5, 0.6875, 0.5, 0.6875, 0.5, 0.25, 0.75, 0.25, 0.75, 0.3125, 0.75, 0.3125, 0.75, 0.3125, 0.75, 0.25, 0.5, 0.25, 0.625, 0.3125, 0.625, 0.3125, 0.5, 0.25, 0.625, 0.25, 0.75, 0.3125, 0.75, 0.3125, 0.625, 0.75, 0.75, 0.75, 0.75, 0.6875, 0.75, 0.6875, 0.75, 0.5, 0.7812, 0.5, 0.8125, 0.5625, 0.8125, 0.5625, 0.7812, 0.5, 0.75, 0.5, 0.7812, 0.5625, 0.7812, 0.5625, 0.75, 0.5625, 0.75, 0.5625, 0.7812, 0.625, 0.7812, 0.625, 0.75, 0.375, 0.7812, 0.375, 0.8125, 0.4375, 0.8125, 0.4375, 0.7812, 0.375, 0.75, 0.375, 0.7812, 0.4375, 0.7812, 0.4375, 0.75, 0.4375, 0.75, 0.4375, 0.7812, 0.5, 0.7812, 0.5, 0.75, 0.625, 0.75, 0.625, 0.75, 0.6562, 0.75, 0.6562, 0.75, 0.625, 0.75, 0.625, 0.75, 0.6562, 0.75, 0.6562, 0.75, 0.6562, 0.75, 0.6562, 0.75, 0.6875, 0.75, 0.6875, 0.75, 0.5, 0.75, 0.5, 0.75, 0.5625, 0.75, 0.5625, 0.75, 0.5, 0.75, 0.5, 0.75, 0.5625, 0.75, 0.5625, 0.75, 0.5625, 0.75, 0.5625, 0.75, 0.625, 0.75, 0.625, 0.75, 0.3125, 0.75, 0.3125, 0.75, 0.3438, 0.75, 0.3438, 0.75, 0.3125, 0.75, 0.3125, 0.75, 0.3438, 0.75, 0.3438, 0.75, 0.3438, 0.75, 0.3438, 0.75, 0.375, 0.75, 0.375, 0.75, 0.375, 0.75, 0.375, 0.75, 0.4375, 0.75, 0.4375, 0.75, 0.375, 0.75, 0.375, 0.75, 0.4375, 0.75, 0.4375, 0.75, 0.4375, 0.75, 0.4375, 0.75, 0.5, 0.75, 0.5, 0.75, 0.6875, 0.5, 0.0, 0.0, 0.5, 0.5, 0.625, 0.5, 0.375, 0.5, 0.5, 0.5, 0.0, 0.0, 0.3125, 0.5, 0.3125, 0.5, 0.0, 0.0, 0.0, 0.0, 0.0, 0.0, 0.0, 0.0, 0.0, 0.0, 0.6875, 0.5, 0.75, 0.5, 0.75, 0.5, 0.75, 0.5, 0.7188, 0.5, 0.7188, 0.5, 0.75, 0.5, 0.75, 0.5, 0.7188, 0.5, 0.7188, 0.5, 0.7188, 0.5, 0.7188, 0.5, 0.6875, 0.5, 0.6875, 0.5, 0.6562, 0.5, 0.625, 0.5, 0.3125, 0.25, 0.5, 0.375, 0.6875, 0.5, 0.6562, 0.5, 0.5, 0.375, 0.6875, 0.5, 0.6875, 0.5, 0.5, 0.375, 0.3438, 0.25, 0.6875, 0.5, 0.0, 0.0, 0.6875, 0.5, 0.3438, 0.25, 0.0, 0.0, 0.625, 0.5625, 0.0, 0.0, 0.3438, 0.25, 0.0, 0.0, 0.625, 0.5625, 0.625, 0.625, 0.0, 0.0, 0.0, 0.0, 0.0, 0.0, 0.0, 0.0, 0.6875, 0.625, 0.6875, 0.5625, 0.6875, 0.6875, 0.6875, 0.625, 0.0, 0.0, 0.0, 0.0, 0.625, 0.6875, 0.0, 0.0, 0.0, 0.0, 0.625, 0.625, 0.6875, 0.6875, 0.0, 0.0, 0.6562, 0.75, 0.6875, 0.75, 0.625, 0.6875, 0.625, 0.75, 0.6562, 0.75, 0.0, 0.0, 0.6875, 0.75, 0.75, 0.75, 0.0, 0.0, 0.0, 0.0, 0.0, 0.0, 0.0, 0.0, 0.0, 0.0, 0.5625, 0.8125, 0.0, 0.0, 0.0, 0.0, 0.0, 0.0, 0.0, 0.0, 0.0, 0.0, 0.0, 0.0, 0.0, 0.0, 0.5728, 0.6002, 0.5976, 0.5976, 0.75, 0.75, 0.7188, 0.75, 0.0, 0.0, 0.0, 0.0, 0.0, 0.0, 0.0, 0.0, 0.5158, 0.4056, 0.5158, 0.4689, 0.6875, 0.625, 0.6875, 0.5625, 0.5158, 0.5273, 0.5538, 0.6002, 0.6875, 0.75, 0.6875, 0.6875, 0.5158, 0.4689, 0.5158, 0.5273, 0.6875, 0.6875, 0.6875, 0.625, 0.0, 0.0, 0.0, 0.0, 0.0, 0.0, 0.0, 0.0, 0.0, 0.0, 0.0, 0.0, 0.0, 0.0, 0.0, 0.0, 0.5538, 0.6002, 0.5728, 0.6002, 0.7188, 0.75, 0.6875, 0.75, 0.5976, 0.5976, 0.5728, 0.6002, 0.7188, 0.75, 0.75, 0.75, 0.0, 0.0, 0.0, 0.0, 0.0, 0.0, 0.0, 0.0, 0.5158, 0.4689, 0.5158, 0.4056, 0.6875, 0.5625, 0.6875, 0.625, 0.5538, 0.6002, 0.5158, 0.5273, 0.6875, 0.6875, 0.6875, 0.75, 0.5158, 0.5273, 0.5158, 0.4689, 0.6875, 0.625, 0.6875, 0.6875, 0.0, 0.0, 0.0, 0.0, 0.0, 0.0, 0.0, 0.0, 0.0, 0.0, 0.0, 0.0, 0.0, 0.0, 0.0, 0.0, 0.5728, 0.6002, 0.5538, 0.6002, 0.6875, 0.75, 0.7188, 0.75, 0.0, 0.0, 0.0, 0.0, 0.0, 0.0, 0.0, 0.0, 0.0, 0.0, 0.0, 0.0, 0.0, 0.0, 0.0, 0.0, 0.0, 0.0, 0.0, 0.0, 0.0, 0.0, 0.0, 0.0, 0.5158, 0.4689, 0.0, 0.0, 0.0, 0.0, 0.0, 0.0, 0.0, 0.0, 0.0, 0.0, 0.5158, 0.4689, 0.5158, 0.4689, 0.0, 0.0, 0.0, 0.0, 0.5158, 0.5273, 0.5976, 0.5976, 0.5728, 0.6002, 0.5158, 0.5273, 0.0, 0.0, 0.5158, 0.5273, 0.5728, 0.6002, 0.5538, 0.6002, 0.5976, 0.5976, 0.0, 0.0, 0.0, 0.0, 0.5728, 0.6002, 0.5538, 0.6002, 0.5728, 0.6002, 0.0, 0.0, 0.5158, 0.4689, 0.0, 0.0, 0.0, 0.0, 0.0, 0.0])
me_cube_001.materials.append(mat_quartz)
me_cube_001.use_mirror_vertex_groups = False
me_cube_001.update()

# ---- objects
ob_cube = bpy.data.objects.new('Cube', me_cube)
ob_cube_001 = bpy.data.objects.new('Cube.001', me_cube_001)

# ---- transforms, parenting, visibility, modifiers, constraints
ob_cube.location = (0.0, 0.0, 1.0)
ob_cube.lock_rotations_4d = False
ob_cube.empty_display_type = 'ARROWS'
ob_cube.lineart.crease_threshold = 0.0
ob_cube_001.location = (8.0, 0.0, 3.0)
ob_cube_001.rotation_euler = (0.1877, 0.1209, 0.5679)
ob_cube_001.lock_rotations_4d = False
ob_cube_001.empty_display_type = 'ARROWS'
ob_cube_001.lineart.crease_threshold = 0.0

# ---- collection membership
scene.collection.objects.link(ob_cube)
scene.collection.objects.link(ob_cube_001)

# ---- scene / render settings (as saved in the file)
scene.frame_start = 1; scene.frame_end = 250; scene.frame_set(1)
scene.render.engine = 'BLENDER_EEVEE_NEXT'
scene.cycles.sampling_pattern = 'TABULATED_SOBOL'
scene.view_settings.view_transform = 'Filmic'
bpy.context.view_layer.update()

# ---- added for rendering (the .blend has no active camera and no usable light): camera, sun
cam_auto = bpy.data.cameras.new('AutoCamera')
cam_auto.lens = 50.0
cam_auto.sensor_width = 36.0
cam_auto.clip_end = 1000.0
ob_auto_camera = bpy.data.objects.new('AutoCamera', cam_auto)
scene.collection.objects.link(ob_auto_camera)
ob_auto_camera.location = (41.3112, -42.9649, 31.6181)
ob_auto_camera.rotation_euler = (1.09748, -7.21219e-08, 0.694738)
scene.camera = ob_auto_camera
light_auto_sun = bpy.data.lights.new('AutoSun', 'SUN')
light_auto_sun.energy = 3.0
light_auto_sun.angle = 0.0523599
ob_auto_sun = bpy.data.objects.new('AutoSun', light_auto_sun)
scene.collection.objects.link(ob_auto_sun)
ob_auto_sun.rotation_euler = (0.872665, 0.174533, 0.523599)
bpy.context.view_layer.update()
